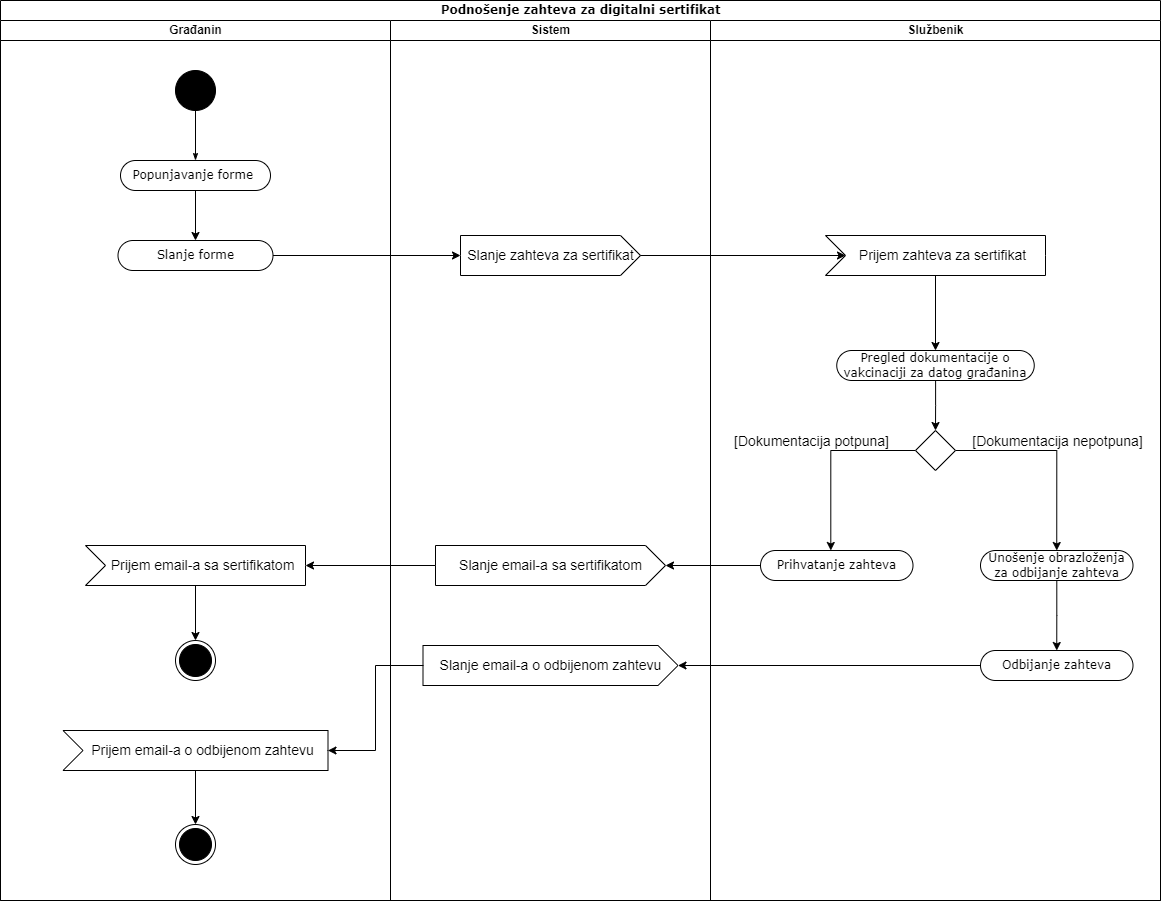

The diagram above was exported from draw.io. Its source (the exported page's mxGraphModel, read from the mxfile embedded in the PNG):
<mxGraphModel dx="868" dy="393" grid="1" gridSize="10" guides="1" tooltips="1" connect="1" arrows="1" fold="1" page="1" pageScale="1" pageWidth="850" pageHeight="1100" math="0" shadow="0">
  <root>
    <mxCell id="hxG7kyPbxvsCpVkd8fBi-0" />
    <mxCell id="hxG7kyPbxvsCpVkd8fBi-1" parent="hxG7kyPbxvsCpVkd8fBi-0" />
    <mxCell id="UicSFdJRDWQY2y7TCKmu-0" value="Podnošenje zahteva za digitalni sertifikat" style="swimlane;html=1;childLayout=stackLayout;startSize=20;rounded=0;shadow=0;comic=0;labelBackgroundColor=none;strokeWidth=1;fontFamily=Verdana;fontSize=12;align=center;" parent="hxG7kyPbxvsCpVkd8fBi-1" vertex="1">
      <mxGeometry x="40" y="20" width="1160" height="900" as="geometry">
        <mxRectangle x="40" y="20" width="60" height="20" as="alternateBounds" />
      </mxGeometry>
    </mxCell>
    <mxCell id="UicSFdJRDWQY2y7TCKmu-1" value="Građanin" style="swimlane;html=1;startSize=20;" parent="UicSFdJRDWQY2y7TCKmu-0" vertex="1">
      <mxGeometry y="20" width="390" height="880" as="geometry" />
    </mxCell>
    <mxCell id="UicSFdJRDWQY2y7TCKmu-28" value="" style="ellipse;whiteSpace=wrap;html=1;rounded=0;shadow=0;comic=0;labelBackgroundColor=none;strokeWidth=1;fillColor=#000000;fontFamily=Verdana;fontSize=12;align=center;" parent="UicSFdJRDWQY2y7TCKmu-1" vertex="1">
      <mxGeometry x="175" y="50" width="40" height="40" as="geometry" />
    </mxCell>
    <mxCell id="UicSFdJRDWQY2y7TCKmu-65" style="edgeStyle=orthogonalEdgeStyle;rounded=0;orthogonalLoop=1;jettySize=auto;html=1;entryX=0.5;entryY=0;entryDx=0;entryDy=0;" parent="UicSFdJRDWQY2y7TCKmu-1" source="UicSFdJRDWQY2y7TCKmu-29" target="UicSFdJRDWQY2y7TCKmu-64" edge="1">
      <mxGeometry relative="1" as="geometry" />
    </mxCell>
    <mxCell id="UicSFdJRDWQY2y7TCKmu-29" value="Popunjavanje forme&amp;nbsp;" style="rounded=1;whiteSpace=wrap;html=1;shadow=0;comic=0;labelBackgroundColor=none;strokeWidth=1;fontFamily=Verdana;fontSize=12;align=center;arcSize=50;" parent="UicSFdJRDWQY2y7TCKmu-1" vertex="1">
      <mxGeometry x="120" y="140" width="150" height="30" as="geometry" />
    </mxCell>
    <mxCell id="UicSFdJRDWQY2y7TCKmu-27" style="edgeStyle=orthogonalEdgeStyle;rounded=0;html=1;labelBackgroundColor=none;startArrow=none;startFill=0;startSize=5;endArrow=classicThin;endFill=1;endSize=5;jettySize=auto;orthogonalLoop=1;strokeWidth=1;fontFamily=Verdana;fontSize=12" parent="UicSFdJRDWQY2y7TCKmu-1" source="UicSFdJRDWQY2y7TCKmu-28" target="UicSFdJRDWQY2y7TCKmu-29" edge="1">
      <mxGeometry relative="1" as="geometry" />
    </mxCell>
    <mxCell id="UicSFdJRDWQY2y7TCKmu-64" value="Slanje forme&lt;br&gt;" style="rounded=1;whiteSpace=wrap;html=1;shadow=0;comic=0;labelBackgroundColor=none;strokeWidth=1;fontFamily=Verdana;fontSize=12;align=center;arcSize=50;" parent="UicSFdJRDWQY2y7TCKmu-1" vertex="1">
      <mxGeometry x="117.5" y="220" width="155" height="30" as="geometry" />
    </mxCell>
    <mxCell id="UicSFdJRDWQY2y7TCKmu-96" style="edgeStyle=orthogonalEdgeStyle;rounded=0;orthogonalLoop=1;jettySize=auto;html=1;entryX=0.5;entryY=0;entryDx=0;entryDy=0;fontSize=14;" parent="UicSFdJRDWQY2y7TCKmu-1" source="UicSFdJRDWQY2y7TCKmu-94" target="UicSFdJRDWQY2y7TCKmu-95" edge="1">
      <mxGeometry relative="1" as="geometry" />
    </mxCell>
    <mxCell id="UicSFdJRDWQY2y7TCKmu-94" value="Prijem email-a sa sertifikatom" style="html=1;shape=mxgraph.infographic.ribbonSimple;notch1=20;notch2=0;align=center;verticalAlign=middle;fontSize=14;fontStyle=0;fillColor=#FFFFFF;flipH=0;spacingRight=0;spacingLeft=14;" parent="UicSFdJRDWQY2y7TCKmu-1" vertex="1">
      <mxGeometry x="85" y="525" width="220" height="40" as="geometry" />
    </mxCell>
    <mxCell id="UicSFdJRDWQY2y7TCKmu-95" value="" style="ellipse;html=1;shape=endState;fillColor=#000000;strokeColor=#000000;fontSize=14;" parent="UicSFdJRDWQY2y7TCKmu-1" vertex="1">
      <mxGeometry x="175" y="620" width="40" height="40" as="geometry" />
    </mxCell>
    <mxCell id="UicSFdJRDWQY2y7TCKmu-106" value="Prijem email-a o odbijenom zahtevu" style="html=1;shape=mxgraph.infographic.ribbonSimple;notch1=20;notch2=0;align=center;verticalAlign=middle;fontSize=14;fontStyle=0;fillColor=#FFFFFF;flipH=0;spacingRight=0;spacingLeft=14;" parent="UicSFdJRDWQY2y7TCKmu-1" vertex="1">
      <mxGeometry x="62.5" y="710" width="265" height="40" as="geometry" />
    </mxCell>
    <mxCell id="UicSFdJRDWQY2y7TCKmu-107" value="" style="ellipse;html=1;shape=endState;fillColor=#000000;strokeColor=#000000;fontSize=14;" parent="UicSFdJRDWQY2y7TCKmu-1" vertex="1">
      <mxGeometry x="175" y="804" width="40" height="40" as="geometry" />
    </mxCell>
    <mxCell id="UicSFdJRDWQY2y7TCKmu-105" style="edgeStyle=orthogonalEdgeStyle;rounded=0;orthogonalLoop=1;jettySize=auto;html=1;entryX=0.5;entryY=0;entryDx=0;entryDy=0;fontSize=14;" parent="UicSFdJRDWQY2y7TCKmu-1" source="UicSFdJRDWQY2y7TCKmu-106" target="UicSFdJRDWQY2y7TCKmu-107" edge="1">
      <mxGeometry relative="1" as="geometry" />
    </mxCell>
    <mxCell id="UicSFdJRDWQY2y7TCKmu-10" value="Sistem" style="swimlane;html=1;startSize=20;" parent="UicSFdJRDWQY2y7TCKmu-0" vertex="1">
      <mxGeometry x="390" y="20" width="320" height="880" as="geometry" />
    </mxCell>
    <mxCell id="UicSFdJRDWQY2y7TCKmu-80" value="Slanje zahteva za sertifikat" style="html=1;shape=mxgraph.infographic.ribbonSimple;notch1=0;notch2=20;align=center;verticalAlign=middle;fontSize=14;fontStyle=0;fillColor=#FFFFFF;" parent="UicSFdJRDWQY2y7TCKmu-10" vertex="1">
      <mxGeometry x="70" y="215" width="180" height="40" as="geometry" />
    </mxCell>
    <mxCell id="UicSFdJRDWQY2y7TCKmu-92" value="Slanje email-a sa sertifikatom" style="html=1;shape=mxgraph.infographic.ribbonSimple;notch1=0;notch2=20;align=center;verticalAlign=middle;fontSize=14;fontStyle=0;fillColor=#FFFFFF;" parent="UicSFdJRDWQY2y7TCKmu-10" vertex="1">
      <mxGeometry x="45" y="525" width="230" height="40" as="geometry" />
    </mxCell>
    <mxCell id="UicSFdJRDWQY2y7TCKmu-103" value="Slanje email-a o odbijenom zahtevu" style="html=1;shape=mxgraph.infographic.ribbonSimple;notch1=0;notch2=20;align=center;verticalAlign=middle;fontSize=14;fontStyle=0;fillColor=#FFFFFF;" parent="UicSFdJRDWQY2y7TCKmu-10" vertex="1">
      <mxGeometry x="32.5" y="625" width="255" height="40" as="geometry" />
    </mxCell>
    <mxCell id="UicSFdJRDWQY2y7TCKmu-26" value="Službenik" style="swimlane;html=1;startSize=20;" parent="UicSFdJRDWQY2y7TCKmu-0" vertex="1">
      <mxGeometry x="710" y="20" width="450" height="880" as="geometry" />
    </mxCell>
    <mxCell id="UicSFdJRDWQY2y7TCKmu-85" style="edgeStyle=orthogonalEdgeStyle;rounded=0;orthogonalLoop=1;jettySize=auto;html=1;entryX=0.5;entryY=0;entryDx=0;entryDy=0;" parent="UicSFdJRDWQY2y7TCKmu-26" source="UicSFdJRDWQY2y7TCKmu-82" target="UicSFdJRDWQY2y7TCKmu-84" edge="1">
      <mxGeometry relative="1" as="geometry" />
    </mxCell>
    <mxCell id="UicSFdJRDWQY2y7TCKmu-82" value="Prijem zahteva za sertifikat" style="html=1;shape=mxgraph.infographic.ribbonSimple;notch1=20;notch2=0;align=center;verticalAlign=middle;fontSize=14;fontStyle=0;fillColor=#FFFFFF;flipH=0;spacingRight=0;spacingLeft=14;" parent="UicSFdJRDWQY2y7TCKmu-26" vertex="1">
      <mxGeometry x="115" y="215" width="220" height="40" as="geometry" />
    </mxCell>
    <mxCell id="UicSFdJRDWQY2y7TCKmu-87" style="edgeStyle=orthogonalEdgeStyle;rounded=0;orthogonalLoop=1;jettySize=auto;html=1;entryX=0.5;entryY=0;entryDx=0;entryDy=0;" parent="UicSFdJRDWQY2y7TCKmu-26" source="UicSFdJRDWQY2y7TCKmu-84" target="UicSFdJRDWQY2y7TCKmu-86" edge="1">
      <mxGeometry relative="1" as="geometry" />
    </mxCell>
    <mxCell id="UicSFdJRDWQY2y7TCKmu-84" value="Pregled dokumentacije o vakcinaciji za datog građanina" style="rounded=1;whiteSpace=wrap;html=1;shadow=0;comic=0;labelBackgroundColor=none;strokeWidth=1;fontFamily=Verdana;fontSize=12;align=center;arcSize=50;" parent="UicSFdJRDWQY2y7TCKmu-26" vertex="1">
      <mxGeometry x="126.25" y="330" width="197.5" height="30" as="geometry" />
    </mxCell>
    <mxCell id="UicSFdJRDWQY2y7TCKmu-90" style="edgeStyle=orthogonalEdgeStyle;rounded=0;orthogonalLoop=1;jettySize=auto;html=1;entryX=0.461;entryY=0;entryDx=0;entryDy=0;entryPerimeter=0;" parent="UicSFdJRDWQY2y7TCKmu-26" source="UicSFdJRDWQY2y7TCKmu-86" target="UicSFdJRDWQY2y7TCKmu-89" edge="1">
      <mxGeometry relative="1" as="geometry" />
    </mxCell>
    <mxCell id="UicSFdJRDWQY2y7TCKmu-91" value="&lt;font style=&quot;font-size: 14px&quot;&gt;[Dokumentacija potpuna]&lt;/font&gt;" style="edgeLabel;html=1;align=center;verticalAlign=middle;resizable=0;points=[];" parent="UicSFdJRDWQY2y7TCKmu-90" vertex="1" connectable="0">
      <mxGeometry x="-0.1737" y="3" relative="1" as="geometry">
        <mxPoint x="-29" y="-13" as="offset" />
      </mxGeometry>
    </mxCell>
    <mxCell id="UicSFdJRDWQY2y7TCKmu-98" style="edgeStyle=orthogonalEdgeStyle;rounded=0;orthogonalLoop=1;jettySize=auto;html=1;entryX=0.5;entryY=0;entryDx=0;entryDy=0;fontSize=14;" parent="UicSFdJRDWQY2y7TCKmu-26" source="UicSFdJRDWQY2y7TCKmu-86" target="UicSFdJRDWQY2y7TCKmu-97" edge="1">
      <mxGeometry relative="1" as="geometry" />
    </mxCell>
    <mxCell id="UicSFdJRDWQY2y7TCKmu-100" value="[Dokumentacija nepotpuna]" style="edgeLabel;html=1;align=center;verticalAlign=middle;resizable=0;points=[];fontSize=14;" parent="UicSFdJRDWQY2y7TCKmu-98" vertex="1" connectable="0">
      <mxGeometry x="-0.2848" y="2" relative="1" as="geometry">
        <mxPoint x="29" y="-8" as="offset" />
      </mxGeometry>
    </mxCell>
    <mxCell id="UicSFdJRDWQY2y7TCKmu-86" value="" style="rhombus;" parent="UicSFdJRDWQY2y7TCKmu-26" vertex="1">
      <mxGeometry x="205" y="410" width="40" height="40" as="geometry" />
    </mxCell>
    <mxCell id="UicSFdJRDWQY2y7TCKmu-89" value="Prihvatanje zahteva" style="rounded=1;whiteSpace=wrap;html=1;shadow=0;comic=0;labelBackgroundColor=none;strokeWidth=1;fontFamily=Verdana;fontSize=12;align=center;arcSize=50;" parent="UicSFdJRDWQY2y7TCKmu-26" vertex="1">
      <mxGeometry x="50" y="530" width="152.5" height="30" as="geometry" />
    </mxCell>
    <mxCell id="UicSFdJRDWQY2y7TCKmu-102" style="edgeStyle=orthogonalEdgeStyle;rounded=0;orthogonalLoop=1;jettySize=auto;html=1;entryX=0.5;entryY=0;entryDx=0;entryDy=0;fontSize=14;" parent="UicSFdJRDWQY2y7TCKmu-26" source="UicSFdJRDWQY2y7TCKmu-97" target="UicSFdJRDWQY2y7TCKmu-101" edge="1">
      <mxGeometry relative="1" as="geometry" />
    </mxCell>
    <mxCell id="UicSFdJRDWQY2y7TCKmu-97" value="Unošenje obrazloženja za odbijanje zahteva" style="rounded=1;whiteSpace=wrap;html=1;shadow=0;comic=0;labelBackgroundColor=none;strokeWidth=1;fontFamily=Verdana;fontSize=12;align=center;arcSize=50;" parent="UicSFdJRDWQY2y7TCKmu-26" vertex="1">
      <mxGeometry x="270" y="530" width="152.5" height="30" as="geometry" />
    </mxCell>
    <mxCell id="UicSFdJRDWQY2y7TCKmu-101" value="Odbijanje zahteva" style="rounded=1;whiteSpace=wrap;html=1;shadow=0;comic=0;labelBackgroundColor=none;strokeWidth=1;fontFamily=Verdana;fontSize=12;align=center;arcSize=50;" parent="UicSFdJRDWQY2y7TCKmu-26" vertex="1">
      <mxGeometry x="270" y="630" width="152.5" height="30" as="geometry" />
    </mxCell>
    <mxCell id="UicSFdJRDWQY2y7TCKmu-81" style="edgeStyle=orthogonalEdgeStyle;rounded=0;orthogonalLoop=1;jettySize=auto;html=1;entryX=0;entryY=0;entryDx=0;entryDy=20;entryPerimeter=0;" parent="UicSFdJRDWQY2y7TCKmu-0" source="UicSFdJRDWQY2y7TCKmu-64" target="UicSFdJRDWQY2y7TCKmu-80" edge="1">
      <mxGeometry relative="1" as="geometry" />
    </mxCell>
    <mxCell id="UicSFdJRDWQY2y7TCKmu-93" style="edgeStyle=orthogonalEdgeStyle;rounded=0;orthogonalLoop=1;jettySize=auto;html=1;entryX=1;entryY=0.5;entryDx=0;entryDy=0;entryPerimeter=0;fontSize=14;" parent="UicSFdJRDWQY2y7TCKmu-0" source="UicSFdJRDWQY2y7TCKmu-89" target="UicSFdJRDWQY2y7TCKmu-92" edge="1">
      <mxGeometry relative="1" as="geometry" />
    </mxCell>
    <mxCell id="UicSFdJRDWQY2y7TCKmu-104" style="edgeStyle=orthogonalEdgeStyle;rounded=0;orthogonalLoop=1;jettySize=auto;html=1;entryX=1;entryY=0.5;entryDx=0;entryDy=0;entryPerimeter=0;fontSize=14;" parent="UicSFdJRDWQY2y7TCKmu-0" source="UicSFdJRDWQY2y7TCKmu-101" target="UicSFdJRDWQY2y7TCKmu-103" edge="1">
      <mxGeometry relative="1" as="geometry" />
    </mxCell>
    <mxCell id="1PQ64P7sWW38ioYdbKyd-0" style="edgeStyle=orthogonalEdgeStyle;rounded=0;orthogonalLoop=1;jettySize=auto;html=1;entryX=0;entryY=0;entryDx=20;entryDy=20;entryPerimeter=0;" parent="UicSFdJRDWQY2y7TCKmu-0" source="UicSFdJRDWQY2y7TCKmu-80" target="UicSFdJRDWQY2y7TCKmu-82" edge="1">
      <mxGeometry relative="1" as="geometry" />
    </mxCell>
    <mxCell id="1PQ64P7sWW38ioYdbKyd-1" style="edgeStyle=orthogonalEdgeStyle;rounded=0;orthogonalLoop=1;jettySize=auto;html=1;entryX=1;entryY=0.5;entryDx=0;entryDy=0;entryPerimeter=0;" parent="UicSFdJRDWQY2y7TCKmu-0" source="UicSFdJRDWQY2y7TCKmu-92" target="UicSFdJRDWQY2y7TCKmu-94" edge="1">
      <mxGeometry relative="1" as="geometry" />
    </mxCell>
    <mxCell id="1PQ64P7sWW38ioYdbKyd-2" style="edgeStyle=orthogonalEdgeStyle;rounded=0;orthogonalLoop=1;jettySize=auto;html=1;entryX=1;entryY=0.5;entryDx=0;entryDy=0;entryPerimeter=0;" parent="UicSFdJRDWQY2y7TCKmu-0" source="UicSFdJRDWQY2y7TCKmu-103" target="UicSFdJRDWQY2y7TCKmu-106" edge="1">
      <mxGeometry relative="1" as="geometry" />
    </mxCell>
  </root>
</mxGraphModel>